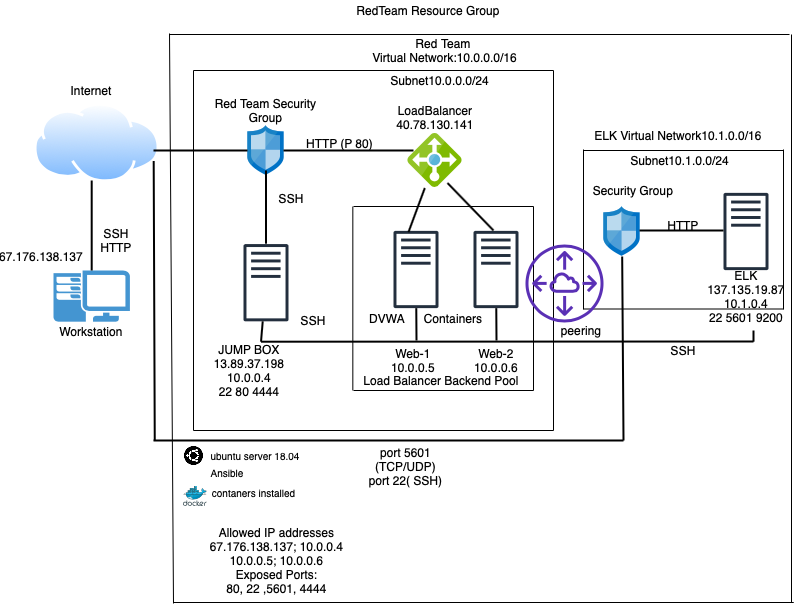

The diagram above was exported from draw.io. Its source (the exported page's mxGraphModel, read from the mxfile embedded in the PNG):
<mxGraphModel dx="1102" dy="702" grid="1" gridSize="4" guides="1" tooltips="1" connect="1" arrows="1" fold="1" page="1" pageScale="1" pageWidth="827" pageHeight="1169" math="0" shadow="0">
  <root>
    <mxCell id="0" />
    <mxCell id="1" parent="0" />
    <mxCell id="X3XzqAB0WhqW0Ei75O9L-16" value="" style="outlineConnect=0;fontColor=#232F3E;gradientColor=none;fillColor=#232F3E;strokeColor=none;dashed=0;verticalLabelPosition=bottom;verticalAlign=top;align=center;html=1;fontSize=12;fontStyle=0;aspect=fixed;pointerEvents=1;shape=mxgraph.aws4.traditional_server;" parent="1" vertex="1">
      <mxGeometry x="480" y="360" width="45" height="78" as="geometry" />
    </mxCell>
    <mxCell id="X3XzqAB0WhqW0Ei75O9L-17" value="" style="outlineConnect=0;fontColor=#232F3E;gradientColor=none;fillColor=#232F3E;strokeColor=none;dashed=0;verticalLabelPosition=bottom;verticalAlign=top;align=center;html=1;fontSize=12;fontStyle=0;aspect=fixed;pointerEvents=1;shape=mxgraph.aws4.traditional_server;" parent="1" vertex="1">
      <mxGeometry x="730" y="322" width="45" height="78" as="geometry" />
    </mxCell>
    <mxCell id="X3XzqAB0WhqW0Ei75O9L-18" value="" style="outlineConnect=0;fontColor=#232F3E;gradientColor=none;fillColor=#232F3E;strokeColor=none;dashed=0;verticalLabelPosition=bottom;verticalAlign=top;align=center;html=1;fontSize=12;fontStyle=0;aspect=fixed;pointerEvents=1;shape=mxgraph.aws4.traditional_server;" parent="1" vertex="1">
      <mxGeometry x="250" y="373.2" width="45" height="78" as="geometry" />
    </mxCell>
    <mxCell id="X3XzqAB0WhqW0Ei75O9L-19" value="" style="aspect=fixed;html=1;points=[];align=center;image;fontSize=12;image=img/lib/mscae/Network_Security_Groups_Classic.svg;" parent="1" vertex="1">
      <mxGeometry x="610" y="336" width="37" height="50" as="geometry" />
    </mxCell>
    <mxCell id="X3XzqAB0WhqW0Ei75O9L-20" value="" style="aspect=fixed;html=1;points=[];align=center;image;fontSize=12;image=img/lib/mscae/Network_Security_Groups_Classic.svg;" parent="1" vertex="1">
      <mxGeometry x="254" y="255" width="37" height="50" as="geometry" />
    </mxCell>
    <mxCell id="X3XzqAB0WhqW0Ei75O9L-21" value="" style="aspect=fixed;perimeter=ellipsePerimeter;html=1;align=center;shadow=0;dashed=0;spacingTop=3;image;image=img/lib/active_directory/internet_cloud.svg;" parent="1" vertex="1">
      <mxGeometry x="40" y="232.5" width="126.98" height="80" as="geometry" />
    </mxCell>
    <mxCell id="X3XzqAB0WhqW0Ei75O9L-22" value="" style="pointerEvents=1;shadow=0;dashed=0;html=1;strokeColor=none;fillColor=#4495D1;labelPosition=center;verticalLabelPosition=bottom;verticalAlign=top;align=center;outlineConnect=0;shape=mxgraph.veeam.2d.workstation;" parent="1" vertex="1">
      <mxGeometry x="60" y="400" width="76.4" height="51.2" as="geometry" />
    </mxCell>
    <mxCell id="X3XzqAB0WhqW0Ei75O9L-23" value="" style="aspect=fixed;html=1;points=[];align=center;image;fontSize=12;image=img/lib/mscae/Load_Balancer_feature.svg;" parent="1" vertex="1">
      <mxGeometry x="414" y="262.5" width="55" height="55" as="geometry" />
    </mxCell>
    <mxCell id="X3XzqAB0WhqW0Ei75O9L-25" value="" style="endArrow=none;html=1;" parent="1" edge="1">
      <mxGeometry width="50" height="50" relative="1" as="geometry">
        <mxPoint x="590" y="280" as="sourcePoint" />
        <mxPoint x="790" y="280" as="targetPoint" />
        <Array as="points" />
      </mxGeometry>
    </mxCell>
    <mxCell id="X3XzqAB0WhqW0Ei75O9L-28" value="" style="endArrow=none;html=1;" parent="1" edge="1">
      <mxGeometry width="50" height="50" relative="1" as="geometry">
        <mxPoint x="590" y="439" as="sourcePoint" />
        <mxPoint x="590" y="279" as="targetPoint" />
      </mxGeometry>
    </mxCell>
    <mxCell id="X3XzqAB0WhqW0Ei75O9L-29" value="" style="endArrow=none;html=1;" parent="1" edge="1">
      <mxGeometry width="50" height="50" relative="1" as="geometry">
        <mxPoint x="590" y="438.5" as="sourcePoint" />
        <mxPoint x="790" y="438.5" as="targetPoint" />
      </mxGeometry>
    </mxCell>
    <mxCell id="X3XzqAB0WhqW0Ei75O9L-30" value="" style="endArrow=none;html=1;" parent="1" edge="1">
      <mxGeometry width="50" height="50" relative="1" as="geometry">
        <mxPoint x="790" y="439" as="sourcePoint" />
        <mxPoint x="790" y="279" as="targetPoint" />
      </mxGeometry>
    </mxCell>
    <mxCell id="X3XzqAB0WhqW0Ei75O9L-31" value="" style="endArrow=none;html=1;" parent="1" edge="1">
      <mxGeometry width="50" height="50" relative="1" as="geometry">
        <mxPoint x="360" y="336" as="sourcePoint" />
        <mxPoint x="540" y="336" as="targetPoint" />
      </mxGeometry>
    </mxCell>
    <mxCell id="X3XzqAB0WhqW0Ei75O9L-32" value="" style="endArrow=none;html=1;" parent="1" edge="1">
      <mxGeometry width="50" height="50" relative="1" as="geometry">
        <mxPoint x="359.33" y="520" as="sourcePoint" />
        <mxPoint x="359.33" y="336" as="targetPoint" />
        <Array as="points" />
      </mxGeometry>
    </mxCell>
    <mxCell id="X3XzqAB0WhqW0Ei75O9L-33" value="" style="endArrow=none;html=1;" parent="1" edge="1">
      <mxGeometry width="50" height="50" relative="1" as="geometry">
        <mxPoint x="360" y="520" as="sourcePoint" />
        <mxPoint x="540" y="520" as="targetPoint" />
      </mxGeometry>
    </mxCell>
    <mxCell id="X3XzqAB0WhqW0Ei75O9L-15" value="" style="outlineConnect=0;fontColor=#232F3E;gradientColor=none;fillColor=#232F3E;strokeColor=none;dashed=0;verticalLabelPosition=bottom;verticalAlign=top;align=center;html=1;fontSize=12;fontStyle=0;aspect=fixed;pointerEvents=1;shape=mxgraph.aws4.traditional_server;" parent="1" vertex="1">
      <mxGeometry x="400" y="360" width="45" height="78" as="geometry" />
    </mxCell>
    <mxCell id="X3XzqAB0WhqW0Ei75O9L-35" value="" style="endArrow=none;html=1;" parent="1" edge="1">
      <mxGeometry width="50" height="50" relative="1" as="geometry">
        <mxPoint x="540" y="336" as="sourcePoint" />
        <mxPoint x="540" y="520" as="targetPoint" />
        <Array as="points" />
      </mxGeometry>
    </mxCell>
    <mxCell id="X3XzqAB0WhqW0Ei75O9L-37" value="" style="endArrow=none;html=1;" parent="1" edge="1">
      <mxGeometry width="50" height="50" relative="1" as="geometry">
        <mxPoint x="200" y="560" as="sourcePoint" />
        <mxPoint x="560" y="560" as="targetPoint" />
        <Array as="points">
          <mxPoint x="394" y="560" />
        </Array>
      </mxGeometry>
    </mxCell>
    <mxCell id="X3XzqAB0WhqW0Ei75O9L-39" value="" style="endArrow=none;html=1;" parent="1" edge="1">
      <mxGeometry width="50" height="50" relative="1" as="geometry">
        <mxPoint x="200" y="560" as="sourcePoint" />
        <mxPoint x="200" y="200" as="targetPoint" />
      </mxGeometry>
    </mxCell>
    <mxCell id="X3XzqAB0WhqW0Ei75O9L-40" value="" style="endArrow=none;html=1;" parent="1" edge="1">
      <mxGeometry width="50" height="50" relative="1" as="geometry">
        <mxPoint x="200" y="200" as="sourcePoint" />
        <mxPoint x="560" y="200" as="targetPoint" />
      </mxGeometry>
    </mxCell>
    <mxCell id="X3XzqAB0WhqW0Ei75O9L-41" value="" style="endArrow=none;html=1;" parent="1" edge="1">
      <mxGeometry width="50" height="50" relative="1" as="geometry">
        <mxPoint x="560" y="560" as="sourcePoint" />
        <mxPoint x="560" y="200" as="targetPoint" />
      </mxGeometry>
    </mxCell>
    <mxCell id="X3XzqAB0WhqW0Ei75O9L-42" value="" style="endArrow=none;html=1;" parent="1" edge="1">
      <mxGeometry width="50" height="50" relative="1" as="geometry">
        <mxPoint x="176" y="164" as="sourcePoint" />
        <mxPoint x="796" y="164" as="targetPoint" />
      </mxGeometry>
    </mxCell>
    <mxCell id="X3XzqAB0WhqW0Ei75O9L-53" style="edgeStyle=orthogonalEdgeStyle;rounded=0;orthogonalLoop=1;jettySize=auto;html=1;exitX=0.5;exitY=1;exitDx=0;exitDy=0;" parent="1" source="X3XzqAB0WhqW0Ei75O9L-21" target="X3XzqAB0WhqW0Ei75O9L-21" edge="1">
      <mxGeometry relative="1" as="geometry" />
    </mxCell>
    <mxCell id="X3XzqAB0WhqW0Ei75O9L-59" value="" style="line;strokeWidth=2;direction=south;html=1;" parent="1" vertex="1">
      <mxGeometry x="93.2" y="310" width="10" height="90" as="geometry" />
    </mxCell>
    <mxCell id="X3XzqAB0WhqW0Ei75O9L-60" value="" style="line;strokeWidth=2;html=1;" parent="1" vertex="1">
      <mxGeometry x="290" y="275" width="130" height="10" as="geometry" />
    </mxCell>
    <mxCell id="X3XzqAB0WhqW0Ei75O9L-61" value="" style="line;strokeWidth=2;html=1;" parent="1" vertex="1">
      <mxGeometry x="160" y="275" width="94" height="10" as="geometry" />
    </mxCell>
    <mxCell id="X3XzqAB0WhqW0Ei75O9L-67" value="" style="line;strokeWidth=2;direction=south;html=1;" parent="1" vertex="1">
      <mxGeometry x="267.5" y="300" width="10" height="73.2" as="geometry" />
    </mxCell>
    <mxCell id="X3XzqAB0WhqW0Ei75O9L-87" value="" style="endArrow=none;html=1;strokeWidth=2;" parent="1" target="X3XzqAB0WhqW0Ei75O9L-23" edge="1">
      <mxGeometry width="50" height="50" relative="1" as="geometry">
        <mxPoint x="415" y="361.6" as="sourcePoint" />
        <mxPoint x="465" y="311.6" as="targetPoint" />
      </mxGeometry>
    </mxCell>
    <mxCell id="X3XzqAB0WhqW0Ei75O9L-88" value="" style="endArrow=none;html=1;strokeWidth=2;entryX=0.727;entryY=0.909;entryDx=0;entryDy=0;entryPerimeter=0;" parent="1" target="X3XzqAB0WhqW0Ei75O9L-23" edge="1">
      <mxGeometry width="50" height="50" relative="1" as="geometry">
        <mxPoint x="500" y="360" as="sourcePoint" />
        <mxPoint x="550" y="310" as="targetPoint" />
      </mxGeometry>
    </mxCell>
    <mxCell id="X3XzqAB0WhqW0Ei75O9L-91" value="" style="endArrow=none;html=1;strokeWidth=2;" parent="1" edge="1">
      <mxGeometry width="50" height="50" relative="1" as="geometry">
        <mxPoint x="646" y="360" as="sourcePoint" />
        <mxPoint x="730" y="360" as="targetPoint" />
      </mxGeometry>
    </mxCell>
    <mxCell id="X3XzqAB0WhqW0Ei75O9L-96" value="Internet" style="text;html=1;strokeColor=none;fillColor=none;align=center;verticalAlign=middle;whiteSpace=wrap;rounded=0;" parent="1" vertex="1">
      <mxGeometry x="78.19999999999999" y="210" width="40" height="20" as="geometry" />
    </mxCell>
    <mxCell id="X3XzqAB0WhqW0Ei75O9L-97" value="SSH&lt;br&gt;HTTP" style="text;html=1;strokeColor=none;fillColor=none;align=center;verticalAlign=middle;whiteSpace=wrap;rounded=0;" parent="1" vertex="1">
      <mxGeometry x="103.19999999999999" y="360" width="40" height="20" as="geometry" />
    </mxCell>
    <mxCell id="X3XzqAB0WhqW0Ei75O9L-98" value="RedTeam Resource Group" style="text;html=1;strokeColor=none;fillColor=none;align=center;verticalAlign=middle;whiteSpace=wrap;rounded=0;" parent="1" vertex="1">
      <mxGeometry x="360" y="130" width="150" height="20" as="geometry" />
    </mxCell>
    <mxCell id="X3XzqAB0WhqW0Ei75O9L-99" value="Red Team&lt;br&gt;&amp;nbsp;Virtual Network:10.0.0.0/16" style="text;html=1;strokeColor=none;fillColor=none;align=center;verticalAlign=middle;whiteSpace=wrap;rounded=0;" parent="1" vertex="1">
      <mxGeometry x="340" y="170" width="220" height="20" as="geometry" />
    </mxCell>
    <mxCell id="X3XzqAB0WhqW0Ei75O9L-100" value="&amp;nbsp;Subnet10.0.0.0/24" style="text;html=1;strokeColor=none;fillColor=none;align=center;verticalAlign=middle;whiteSpace=wrap;rounded=0;" parent="1" vertex="1">
      <mxGeometry x="350" y="200" width="190" height="20" as="geometry" />
    </mxCell>
    <mxCell id="X3XzqAB0WhqW0Ei75O9L-101" value="SSH" style="text;html=1;strokeColor=none;fillColor=none;align=center;verticalAlign=middle;whiteSpace=wrap;rounded=0;" parent="1" vertex="1">
      <mxGeometry x="277.5" y="317.5" width="40" height="20" as="geometry" />
    </mxCell>
    <mxCell id="X3XzqAB0WhqW0Ei75O9L-102" value="HTTP (P 80)" style="text;html=1;strokeColor=none;fillColor=none;align=center;verticalAlign=middle;whiteSpace=wrap;rounded=0;" parent="1" vertex="1">
      <mxGeometry x="310" y="262.5" width="72.5" height="20" as="geometry" />
    </mxCell>
    <mxCell id="X3XzqAB0WhqW0Ei75O9L-104" value="&lt;br&gt;LoadBalancer&lt;br&gt;40.78.130.141&lt;br&gt;" style="text;html=1;strokeColor=none;fillColor=none;align=center;verticalAlign=middle;whiteSpace=wrap;rounded=0;" parent="1" vertex="1">
      <mxGeometry x="386.5" y="230" width="110" height="20" as="geometry" />
    </mxCell>
    <mxCell id="X3XzqAB0WhqW0Ei75O9L-106" value="HTTP" style="text;html=1;strokeColor=none;fillColor=none;align=center;verticalAlign=middle;whiteSpace=wrap;rounded=0;" parent="1" vertex="1">
      <mxGeometry x="670" y="340" width="40" height="30" as="geometry" />
    </mxCell>
    <mxCell id="X3XzqAB0WhqW0Ei75O9L-114" value="" style="endArrow=none;html=1;strokeWidth=2;" parent="1" target="X3XzqAB0WhqW0Ei75O9L-15" edge="1">
      <mxGeometry width="50" height="50" relative="1" as="geometry">
        <mxPoint x="423" y="470" as="sourcePoint" />
        <mxPoint x="390" y="430" as="targetPoint" />
      </mxGeometry>
    </mxCell>
    <mxCell id="X3XzqAB0WhqW0Ei75O9L-115" value="" style="endArrow=none;html=1;strokeWidth=2;" parent="1" target="X3XzqAB0WhqW0Ei75O9L-16" edge="1">
      <mxGeometry width="50" height="50" relative="1" as="geometry">
        <mxPoint x="503" y="470" as="sourcePoint" />
        <mxPoint x="550" y="410" as="targetPoint" />
      </mxGeometry>
    </mxCell>
    <mxCell id="X3XzqAB0WhqW0Ei75O9L-121" value="" style="endArrow=none;html=1;strokeWidth=2;" parent="1" target="X3XzqAB0WhqW0Ei75O9L-19" edge="1">
      <mxGeometry width="50" height="50" relative="1" as="geometry">
        <mxPoint x="630" y="570" as="sourcePoint" />
        <mxPoint x="680" y="520" as="targetPoint" />
      </mxGeometry>
    </mxCell>
    <mxCell id="X3XzqAB0WhqW0Ei75O9L-130" value="Security Group" style="text;html=1;strokeColor=none;fillColor=none;align=center;verticalAlign=middle;whiteSpace=wrap;rounded=0;" parent="1" vertex="1">
      <mxGeometry x="590" y="310" width="100" height="20" as="geometry" />
    </mxCell>
    <mxCell id="X3XzqAB0WhqW0Ei75O9L-131" value="ELK Virtual Network10.1.0.0/16" style="text;html=1;strokeColor=none;fillColor=none;align=center;verticalAlign=middle;whiteSpace=wrap;rounded=0;" parent="1" vertex="1">
      <mxGeometry x="590" y="255" width="190" height="20" as="geometry" />
    </mxCell>
    <mxCell id="X3XzqAB0WhqW0Ei75O9L-132" value="&amp;nbsp;Subnet10.1.0.0/24" style="text;html=1;strokeColor=none;fillColor=none;align=center;verticalAlign=middle;whiteSpace=wrap;rounded=0;" parent="1" vertex="1">
      <mxGeometry x="590" y="280" width="190" height="20" as="geometry" />
    </mxCell>
    <mxCell id="X3XzqAB0WhqW0Ei75O9L-133" value="ELK&lt;br&gt;137.135.19.87&lt;br&gt;10.1.0.4&lt;br&gt;22 5601 9200&lt;br&gt;" style="text;html=1;strokeColor=none;fillColor=none;align=center;verticalAlign=middle;whiteSpace=wrap;rounded=0;" parent="1" vertex="1">
      <mxGeometry x="712.5" y="415.6" width="80" height="20" as="geometry" />
    </mxCell>
    <mxCell id="X3XzqAB0WhqW0Ei75O9L-134" value="Web-1&lt;br&gt;10.0.0.5" style="text;html=1;strokeColor=none;fillColor=none;align=center;verticalAlign=middle;whiteSpace=wrap;rounded=0;" parent="1" vertex="1">
      <mxGeometry x="400" y="480" width="40" height="20" as="geometry" />
    </mxCell>
    <mxCell id="X3XzqAB0WhqW0Ei75O9L-135" value="Web-2&lt;br&gt;10.0.0.6" style="text;html=1;strokeColor=none;fillColor=none;align=center;verticalAlign=middle;whiteSpace=wrap;rounded=0;" parent="1" vertex="1">
      <mxGeometry x="482.5" y="480" width="40" height="20" as="geometry" />
    </mxCell>
    <mxCell id="X3XzqAB0WhqW0Ei75O9L-138" value="Load Balancer Backend Pool" style="text;html=1;strokeColor=none;fillColor=none;align=center;verticalAlign=middle;whiteSpace=wrap;rounded=0;" parent="1" vertex="1">
      <mxGeometry x="367.5" y="500" width="160" height="20" as="geometry" />
    </mxCell>
    <mxCell id="X3XzqAB0WhqW0Ei75O9L-139" value="SSH" style="text;html=1;strokeColor=none;fillColor=none;align=center;verticalAlign=middle;whiteSpace=wrap;rounded=0;" parent="1" vertex="1">
      <mxGeometry x="670" y="470" width="40" height="20" as="geometry" />
    </mxCell>
    <mxCell id="X3XzqAB0WhqW0Ei75O9L-140" value="Red Team Security Group" style="text;html=1;strokeColor=none;fillColor=none;align=center;verticalAlign=middle;whiteSpace=wrap;rounded=0;" parent="1" vertex="1">
      <mxGeometry x="211.25" y="230" width="122.5" height="20" as="geometry" />
    </mxCell>
    <mxCell id="X3XzqAB0WhqW0Ei75O9L-141" value="DVWA" style="text;html=1;strokeColor=none;fillColor=none;align=center;verticalAlign=middle;whiteSpace=wrap;rounded=0;" parent="1" vertex="1">
      <mxGeometry x="374" y="438" width="40" height="20" as="geometry" />
    </mxCell>
    <mxCell id="X3XzqAB0WhqW0Ei75O9L-142" value="Containers" style="text;html=1;strokeColor=none;fillColor=none;align=center;verticalAlign=middle;whiteSpace=wrap;rounded=0;" parent="1" vertex="1">
      <mxGeometry x="440" y="438" width="40" height="20" as="geometry" />
    </mxCell>
    <mxCell id="X3XzqAB0WhqW0Ei75O9L-143" value="SSH" style="text;html=1;strokeColor=none;fillColor=none;align=center;verticalAlign=middle;whiteSpace=wrap;rounded=0;" parent="1" vertex="1">
      <mxGeometry x="300" y="440" width="40" height="20" as="geometry" />
    </mxCell>
    <mxCell id="X3XzqAB0WhqW0Ei75O9L-144" value="Workstation&lt;br&gt;" style="text;html=1;strokeColor=none;fillColor=none;align=center;verticalAlign=middle;whiteSpace=wrap;rounded=0;" parent="1" vertex="1">
      <mxGeometry x="78.19999999999999" y="451.2" width="40" height="20" as="geometry" />
    </mxCell>
    <mxCell id="X3XzqAB0WhqW0Ei75O9L-163" value="" style="endArrow=none;html=1;strokeWidth=2;" parent="1" edge="1">
      <mxGeometry width="50" height="50" relative="1" as="geometry">
        <mxPoint x="267.5" y="471.2" as="sourcePoint" />
        <mxPoint x="760" y="471" as="targetPoint" />
      </mxGeometry>
    </mxCell>
    <mxCell id="X3XzqAB0WhqW0Ei75O9L-165" value="" style="endArrow=none;html=1;strokeWidth=2;" parent="1" target="X3XzqAB0WhqW0Ei75O9L-18" edge="1">
      <mxGeometry width="50" height="50" relative="1" as="geometry">
        <mxPoint x="267.5" y="471.2" as="sourcePoint" />
        <mxPoint x="317.5" y="421.2" as="targetPoint" />
      </mxGeometry>
    </mxCell>
    <mxCell id="X3XzqAB0WhqW0Ei75O9L-166" value="" style="endArrow=none;html=1;strokeWidth=2;" parent="1" edge="1">
      <mxGeometry width="50" height="50" relative="1" as="geometry">
        <mxPoint x="760" y="471.2" as="sourcePoint" />
        <mxPoint x="760" y="460" as="targetPoint" />
      </mxGeometry>
    </mxCell>
    <mxCell id="X3XzqAB0WhqW0Ei75O9L-167" value="port 5601&lt;br&gt;(TCP/UDP)&lt;br&gt;port 22( SSH)&lt;br&gt;" style="text;html=1;align=center;verticalAlign=middle;resizable=0;points=[];autosize=1;" parent="1" vertex="1">
      <mxGeometry x="367.5" y="572" width="88" height="48" as="geometry" />
    </mxCell>
    <mxCell id="X3XzqAB0WhqW0Ei75O9L-168" value="JUMP BOX&lt;br&gt;13.89.37.198&lt;br&gt;10.0.0.4&lt;br&gt;22 80 4444" style="text;html=1;strokeColor=none;fillColor=none;align=center;verticalAlign=middle;whiteSpace=wrap;rounded=0;" parent="1" vertex="1">
      <mxGeometry x="221" y="490" width="70" height="20" as="geometry" />
    </mxCell>
    <mxCell id="X3XzqAB0WhqW0Ei75O9L-172" value="" style="endArrow=none;html=1;strokeWidth=2;" parent="1" edge="1">
      <mxGeometry width="50" height="50" relative="1" as="geometry">
        <mxPoint x="160" y="570" as="sourcePoint" />
        <mxPoint x="630" y="570" as="targetPoint" />
      </mxGeometry>
    </mxCell>
    <mxCell id="X3XzqAB0WhqW0Ei75O9L-176" value="" style="endArrow=none;html=1;strokeWidth=2;entryX=1;entryY=0.75;entryDx=0;entryDy=0;" parent="1" target="X3XzqAB0WhqW0Ei75O9L-21" edge="1">
      <mxGeometry width="50" height="50" relative="1" as="geometry">
        <mxPoint x="161.25" y="570" as="sourcePoint" />
        <mxPoint x="211.25" y="520" as="targetPoint" />
      </mxGeometry>
    </mxCell>
    <mxCell id="X3XzqAB0WhqW0Ei75O9L-178" value="" style="endArrow=none;html=1;strokeWidth=1;" parent="1" edge="1">
      <mxGeometry width="50" height="50" relative="1" as="geometry">
        <mxPoint x="180" y="732" as="sourcePoint" />
        <mxPoint x="800" y="732" as="targetPoint" />
      </mxGeometry>
    </mxCell>
    <mxCell id="X3XzqAB0WhqW0Ei75O9L-179" value="" style="shape=image;html=1;verticalAlign=top;verticalLabelPosition=bottom;labelBackgroundColor=#ffffff;imageAspect=0;aspect=fixed;image=https://cdn4.iconfinder.com/data/icons/logos-and-brands-1/512/348_Ubuntu_logo-128.png;strokeWidth=2;" parent="1" vertex="1">
      <mxGeometry x="190" y="575" width="21" height="21" as="geometry" />
    </mxCell>
    <mxCell id="X3XzqAB0WhqW0Ei75O9L-180" value="ubuntu server 18.04" style="text;html=1;strokeColor=none;fillColor=none;align=center;verticalAlign=middle;whiteSpace=wrap;rounded=0;fontSize=10;" parent="1" vertex="1">
      <mxGeometry x="200" y="575" width="124" height="20" as="geometry" />
    </mxCell>
    <mxCell id="X3XzqAB0WhqW0Ei75O9L-181" value="Ansible" style="text;html=1;strokeColor=none;fillColor=none;align=center;verticalAlign=middle;whiteSpace=wrap;rounded=0;fontSize=10;" parent="1" vertex="1">
      <mxGeometry x="214" y="592" width="40" height="20" as="geometry" />
    </mxCell>
    <mxCell id="X3XzqAB0WhqW0Ei75O9L-182" value="" style="aspect=fixed;html=1;points=[];align=center;image;fontSize=12;image=img/lib/mscae/Docker.svg;strokeWidth=2;" parent="1" vertex="1">
      <mxGeometry x="189.61" y="616" width="24.39" height="20" as="geometry" />
    </mxCell>
    <mxCell id="X3XzqAB0WhqW0Ei75O9L-183" value="contaners installed&amp;nbsp;" style="text;html=1;strokeColor=none;fillColor=none;align=center;verticalAlign=middle;whiteSpace=wrap;rounded=0;fontSize=10;" parent="1" vertex="1">
      <mxGeometry x="208" y="612" width="108" height="20" as="geometry" />
    </mxCell>
    <mxCell id="VeF79nKzkUQrW4IBIAVU-4" value="" style="outlineConnect=0;fontColor=#232F3E;gradientColor=none;fillColor=#5A30B5;strokeColor=none;dashed=0;verticalLabelPosition=bottom;verticalAlign=top;align=center;html=1;fontSize=12;fontStyle=0;aspect=fixed;pointerEvents=1;shape=mxgraph.aws4.peering;" parent="1" vertex="1">
      <mxGeometry x="532" y="374" width="78" height="78" as="geometry" />
    </mxCell>
    <mxCell id="VeF79nKzkUQrW4IBIAVU-5" value="peering" style="text;html=1;strokeColor=none;fillColor=none;align=center;verticalAlign=middle;whiteSpace=wrap;rounded=0;" parent="1" vertex="1">
      <mxGeometry x="568" y="450" width="40" height="20" as="geometry" />
    </mxCell>
    <mxCell id="VeF79nKzkUQrW4IBIAVU-6" value="Allowed IP addresses&lt;br&gt;67.176.138.137; 10.0.0.4&lt;br&gt;10.0.0.5; 10.0.0.6&lt;br&gt;Exposed Ports:&lt;br&gt;80, 22 ,5601, 4444" style="text;html=1;align=center;verticalAlign=middle;resizable=0;points=[];autosize=1;" parent="1" vertex="1">
      <mxGeometry x="209" y="652" width="148" height="76" as="geometry" />
    </mxCell>
    <mxCell id="VeF79nKzkUQrW4IBIAVU-7" value="" style="endArrow=none;html=1;" parent="1" edge="1">
      <mxGeometry width="50" height="50" relative="1" as="geometry">
        <mxPoint x="798" y="732" as="sourcePoint" />
        <mxPoint x="798" y="164" as="targetPoint" />
      </mxGeometry>
    </mxCell>
    <mxCell id="VeF79nKzkUQrW4IBIAVU-10" value="" style="endArrow=none;html=1;" parent="1" edge="1">
      <mxGeometry width="50" height="50" relative="1" as="geometry">
        <mxPoint x="180" y="733" as="sourcePoint" />
        <mxPoint x="176" y="163" as="targetPoint" />
      </mxGeometry>
    </mxCell>
    <mxCell id="VeF79nKzkUQrW4IBIAVU-11" value="67.176.138.137" style="text;html=1;strokeColor=none;fillColor=none;align=center;verticalAlign=middle;whiteSpace=wrap;rounded=0;" parent="1" vertex="1">
      <mxGeometry x="28" y="376" width="40" height="20" as="geometry" />
    </mxCell>
  </root>
</mxGraphModel>